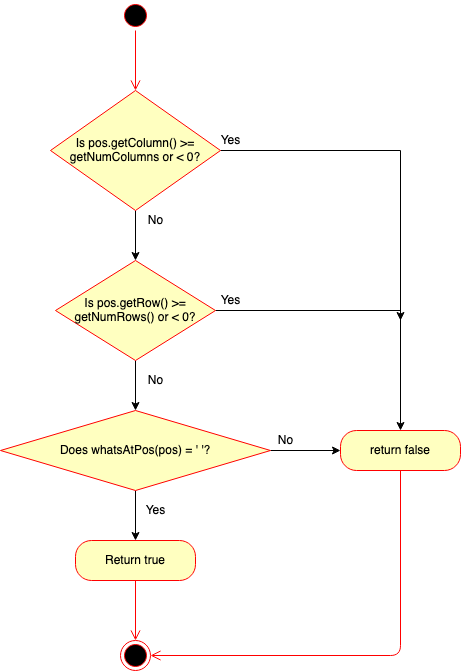

The diagram above was exported from draw.io. Its source (the exported page's mxGraphModel, read from the mxfile embedded in the PNG):
<mxGraphModel dx="929" dy="1031" grid="1" gridSize="10" guides="1" tooltips="1" connect="1" arrows="1" fold="1" page="1" pageScale="1" pageWidth="1100" pageHeight="1700" math="0" shadow="0">
  <root>
    <mxCell id="EBPoOzaurD80PSPoO-VO-0" />
    <mxCell id="EBPoOzaurD80PSPoO-VO-1" parent="EBPoOzaurD80PSPoO-VO-0" />
    <mxCell id="MkBXL4tK7lOFbRkEaued-2" value="" style="ellipse;html=1;shape=startState;fillColor=#000000;strokeColor=#ff0000;" parent="EBPoOzaurD80PSPoO-VO-1" vertex="1">
      <mxGeometry x="530" y="50" width="30" height="30" as="geometry" />
    </mxCell>
    <mxCell id="MkBXL4tK7lOFbRkEaued-3" value="" style="edgeStyle=orthogonalEdgeStyle;html=1;verticalAlign=bottom;endArrow=open;endSize=8;strokeColor=#ff0000;" parent="EBPoOzaurD80PSPoO-VO-1" source="MkBXL4tK7lOFbRkEaued-2" edge="1">
      <mxGeometry relative="1" as="geometry">
        <mxPoint x="545" y="140" as="targetPoint" />
      </mxGeometry>
    </mxCell>
    <mxCell id="MkBXL4tK7lOFbRkEaued-7" style="edgeStyle=orthogonalEdgeStyle;rounded=0;orthogonalLoop=1;jettySize=auto;html=1;" parent="EBPoOzaurD80PSPoO-VO-1" source="MkBXL4tK7lOFbRkEaued-4" edge="1">
      <mxGeometry relative="1" as="geometry">
        <mxPoint x="810" y="370" as="targetPoint" />
      </mxGeometry>
    </mxCell>
    <mxCell id="MkBXL4tK7lOFbRkEaued-9" style="edgeStyle=orthogonalEdgeStyle;rounded=0;orthogonalLoop=1;jettySize=auto;html=1;exitX=0.5;exitY=1;exitDx=0;exitDy=0;" parent="EBPoOzaurD80PSPoO-VO-1" source="MkBXL4tK7lOFbRkEaued-4" edge="1">
      <mxGeometry relative="1" as="geometry">
        <mxPoint x="545" y="310" as="targetPoint" />
      </mxGeometry>
    </mxCell>
    <mxCell id="MkBXL4tK7lOFbRkEaued-4" value="Is pos.getColumn() &amp;gt;= getNumColumns or &amp;lt; 0?" style="rhombus;whiteSpace=wrap;html=1;fillColor=#ffffc0;strokeColor=#ff0000;" parent="EBPoOzaurD80PSPoO-VO-1" vertex="1">
      <mxGeometry x="460" y="140" width="170" height="120" as="geometry" />
    </mxCell>
    <mxCell id="MkBXL4tK7lOFbRkEaued-8" value="Yes" style="text;html=1;align=center;verticalAlign=middle;resizable=0;points=[];autosize=1;" parent="EBPoOzaurD80PSPoO-VO-1" vertex="1">
      <mxGeometry x="620" y="180" width="40" height="20" as="geometry" />
    </mxCell>
    <mxCell id="MkBXL4tK7lOFbRkEaued-10" value="No" style="text;html=1;align=center;verticalAlign=middle;resizable=0;points=[];autosize=1;" parent="EBPoOzaurD80PSPoO-VO-1" vertex="1">
      <mxGeometry x="550" y="260" width="30" height="20" as="geometry" />
    </mxCell>
    <mxCell id="MkBXL4tK7lOFbRkEaued-14" style="edgeStyle=orthogonalEdgeStyle;rounded=0;orthogonalLoop=1;jettySize=auto;html=1;exitX=1;exitY=0.5;exitDx=0;exitDy=0;" parent="EBPoOzaurD80PSPoO-VO-1" source="MkBXL4tK7lOFbRkEaued-11" target="MkBXL4tK7lOFbRkEaued-25" edge="1">
      <mxGeometry relative="1" as="geometry">
        <mxPoint x="730" y="360" as="targetPoint" />
      </mxGeometry>
    </mxCell>
    <mxCell id="MkBXL4tK7lOFbRkEaued-16" style="edgeStyle=orthogonalEdgeStyle;rounded=0;orthogonalLoop=1;jettySize=auto;html=1;" parent="EBPoOzaurD80PSPoO-VO-1" source="MkBXL4tK7lOFbRkEaued-11" edge="1">
      <mxGeometry relative="1" as="geometry">
        <mxPoint x="545" y="460" as="targetPoint" />
      </mxGeometry>
    </mxCell>
    <mxCell id="MkBXL4tK7lOFbRkEaued-11" value="Is pos.getRow() &amp;gt;= getNumRows() or &amp;lt; 0?" style="rhombus;whiteSpace=wrap;html=1;fillColor=#ffffc0;strokeColor=#ff0000;" parent="EBPoOzaurD80PSPoO-VO-1" vertex="1">
      <mxGeometry x="465" y="310" width="160" height="100" as="geometry" />
    </mxCell>
    <mxCell id="MkBXL4tK7lOFbRkEaued-15" value="Yes" style="text;html=1;align=center;verticalAlign=middle;resizable=0;points=[];autosize=1;" parent="EBPoOzaurD80PSPoO-VO-1" vertex="1">
      <mxGeometry x="620" y="340" width="40" height="20" as="geometry" />
    </mxCell>
    <mxCell id="MkBXL4tK7lOFbRkEaued-17" value="No" style="text;html=1;align=center;verticalAlign=middle;resizable=0;points=[];autosize=1;" parent="EBPoOzaurD80PSPoO-VO-1" vertex="1">
      <mxGeometry x="550" y="420" width="30" height="20" as="geometry" />
    </mxCell>
    <mxCell id="MkBXL4tK7lOFbRkEaued-21" style="edgeStyle=orthogonalEdgeStyle;rounded=0;orthogonalLoop=1;jettySize=auto;html=1;" parent="EBPoOzaurD80PSPoO-VO-1" source="MkBXL4tK7lOFbRkEaued-18" edge="1">
      <mxGeometry relative="1" as="geometry">
        <mxPoint x="750" y="500" as="targetPoint" />
      </mxGeometry>
    </mxCell>
    <mxCell id="MkBXL4tK7lOFbRkEaued-23" style="edgeStyle=orthogonalEdgeStyle;rounded=0;orthogonalLoop=1;jettySize=auto;html=1;" parent="EBPoOzaurD80PSPoO-VO-1" source="MkBXL4tK7lOFbRkEaued-18" edge="1">
      <mxGeometry relative="1" as="geometry">
        <mxPoint x="545" y="590" as="targetPoint" />
      </mxGeometry>
    </mxCell>
    <mxCell id="MkBXL4tK7lOFbRkEaued-18" value="Does whatsAtPos(pos) = ' '?" style="rhombus;whiteSpace=wrap;html=1;fillColor=#ffffc0;strokeColor=#ff0000;" parent="EBPoOzaurD80PSPoO-VO-1" vertex="1">
      <mxGeometry x="410" y="460" width="270" height="80" as="geometry" />
    </mxCell>
    <mxCell id="MkBXL4tK7lOFbRkEaued-22" value="No" style="text;html=1;align=center;verticalAlign=middle;resizable=0;points=[];autosize=1;" parent="EBPoOzaurD80PSPoO-VO-1" vertex="1">
      <mxGeometry x="680" y="480" width="30" height="20" as="geometry" />
    </mxCell>
    <mxCell id="MkBXL4tK7lOFbRkEaued-24" value="Yes" style="text;html=1;align=center;verticalAlign=middle;resizable=0;points=[];autosize=1;" parent="EBPoOzaurD80PSPoO-VO-1" vertex="1">
      <mxGeometry x="545" y="550" width="40" height="20" as="geometry" />
    </mxCell>
    <mxCell id="MkBXL4tK7lOFbRkEaued-25" value="return false" style="rounded=1;whiteSpace=wrap;html=1;arcSize=40;fontColor=#000000;fillColor=#ffffc0;strokeColor=#ff0000;" parent="EBPoOzaurD80PSPoO-VO-1" vertex="1">
      <mxGeometry x="750" y="480" width="120" height="40" as="geometry" />
    </mxCell>
    <mxCell id="MkBXL4tK7lOFbRkEaued-26" value="" style="edgeStyle=orthogonalEdgeStyle;html=1;verticalAlign=bottom;endArrow=open;endSize=8;strokeColor=#ff0000;entryX=1;entryY=0.5;entryDx=0;entryDy=0;" parent="EBPoOzaurD80PSPoO-VO-1" source="MkBXL4tK7lOFbRkEaued-25" target="MkBXL4tK7lOFbRkEaued-29" edge="1">
      <mxGeometry relative="1" as="geometry">
        <mxPoint x="810" y="580" as="targetPoint" />
        <Array as="points">
          <mxPoint x="810" y="705" />
        </Array>
      </mxGeometry>
    </mxCell>
    <mxCell id="MkBXL4tK7lOFbRkEaued-27" value="Return true" style="rounded=1;whiteSpace=wrap;html=1;arcSize=40;fontColor=#000000;fillColor=#ffffc0;strokeColor=#ff0000;" parent="EBPoOzaurD80PSPoO-VO-1" vertex="1">
      <mxGeometry x="485" y="590" width="120" height="40" as="geometry" />
    </mxCell>
    <mxCell id="MkBXL4tK7lOFbRkEaued-28" value="" style="edgeStyle=orthogonalEdgeStyle;html=1;verticalAlign=bottom;endArrow=open;endSize=8;strokeColor=#ff0000;" parent="EBPoOzaurD80PSPoO-VO-1" source="MkBXL4tK7lOFbRkEaued-27" edge="1">
      <mxGeometry relative="1" as="geometry">
        <mxPoint x="545" y="690" as="targetPoint" />
      </mxGeometry>
    </mxCell>
    <mxCell id="MkBXL4tK7lOFbRkEaued-29" value="" style="ellipse;html=1;shape=endState;fillColor=#000000;strokeColor=#ff0000;" parent="EBPoOzaurD80PSPoO-VO-1" vertex="1">
      <mxGeometry x="530" y="690" width="30" height="30" as="geometry" />
    </mxCell>
  </root>
</mxGraphModel>